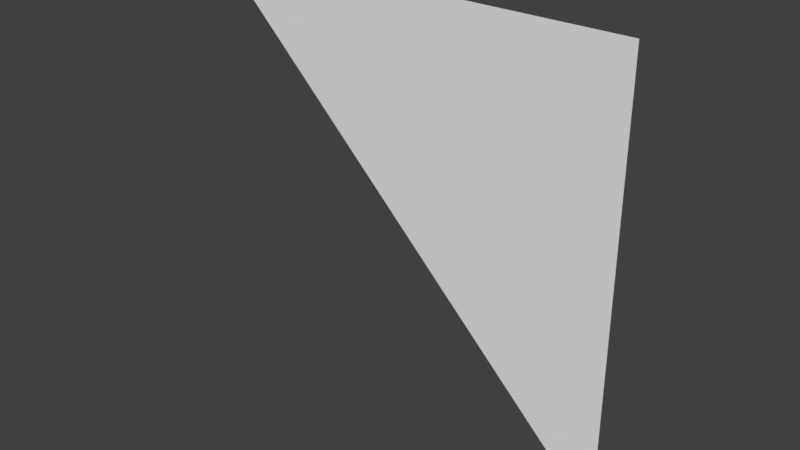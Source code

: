 # Source: genericLOD3card_slice45.blend  (saved by Blender 2.78.0; exported with 4.5.12 LTS)
import bpy
from mathutils import Matrix  # noqa: F401  (used for matrix-valued properties, if any)

bpy.ops.wm.read_factory_settings(use_empty=True)
scene = bpy.context.scene
scene.name = 'Scene'

# ---- collections
col_collection_1 = bpy.data.collections.new('Collection 1'); scene.collection.children.link(col_collection_1)

# ---- world
world_world = bpy.data.worlds.new('World'); scene.world = world_world
world_world.color = (0.05088, 0.05088, 0.05088)
world_world.use_sun_shadow = False
world_world.sun_shadow_jitter_overblur = 0.0
world_world.cycles.sampling_method = 'MANUAL'

# ---- meshes
me_genericlod3card_mesh = bpy.data.meshes.new('genericLOD3card.mesh')
me_genericlod3card_mesh.from_pydata([(-1.28, 1.28, 1.28), (1.28, 1.28, 1.28), (1.28, 1.28, -1.28)], [], [(1, 0, 2)])
_uv = me_genericlod3card_mesh.uv_layers.new(name='UVMap')
_uv.uv.foreach_set('vector', [1.0, 1.0, 0.0, 1.0, 1.0, 0.0])
me_genericlod3card_mesh.use_remesh_preserve_volume = False
me_genericlod3card_mesh.use_remesh_preserve_attributes = False
me_genericlod3card_mesh.use_mirror_vertex_groups = False
me_genericlod3card_mesh.update()

# ---- objects
ob_genericlod3card_slice45_mesh = bpy.data.objects.new('genericLOD3card_slice45_mesh', me_genericlod3card_mesh)

# ---- transforms, parenting, visibility, modifiers, constraints
ob_genericlod3card_slice45_mesh.location = (0.0, 0.0, 0.0)
ob_genericlod3card_slice45_mesh.lineart.crease_threshold = 0.0

# ---- collection membership
col_collection_1.objects.link(ob_genericlod3card_slice45_mesh)

# ---- scene / render settings (as saved in the file)
scene.frame_start = 1; scene.frame_end = 2; scene.frame_set(1)
scene.render.engine = 'BLENDER_EEVEE_NEXT'
scene.render.resolution_percentage = 50
scene.render.dither_intensity = 0.0
scene.cycles.use_denoising = False
scene.cycles.samples = 128
scene.cycles.sampling_pattern = 'TABULATED_SOBOL'
scene.cycles.light_sampling_threshold = 0.0
scene.cycles.use_adaptive_sampling = False
scene.cycles.use_light_tree = False
scene.cycles.blur_glossy = 0.0
scene.cycles.sample_clamp_indirect = 0.0
scene.view_settings.view_transform = 'Standard'
bpy.context.view_layer.update()

# ---- added for rendering (the .blend has no active camera and no usable light): camera, sun
cam_auto = bpy.data.cameras.new('AutoCamera')
cam_auto.lens = 50.0
cam_auto.sensor_width = 36.0
cam_auto.clip_end = 1000.0
ob_auto_camera = bpy.data.objects.new('AutoCamera', cam_auto)
scene.collection.objects.link(ob_auto_camera)
ob_auto_camera.location = (3.34967, -2.7396, 2.67974)
ob_auto_camera.rotation_euler = (1.09748, -7.21219e-08, 0.694738)
scene.camera = ob_auto_camera
light_auto_sun = bpy.data.lights.new('AutoSun', 'SUN')
light_auto_sun.energy = 3.0
light_auto_sun.angle = 0.0523599
ob_auto_sun = bpy.data.objects.new('AutoSun', light_auto_sun)
scene.collection.objects.link(ob_auto_sun)
ob_auto_sun.rotation_euler = (0.872665, 0.174533, 0.523599)
bpy.context.view_layer.update()
